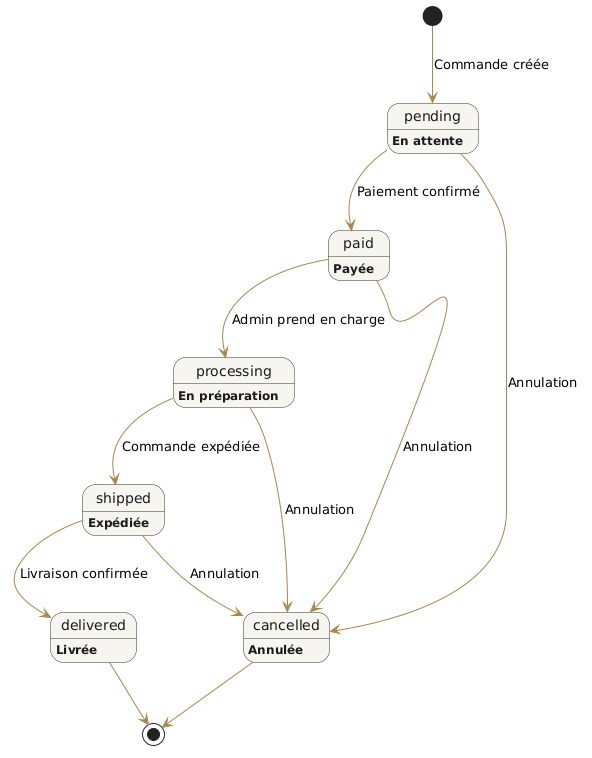

The diagram above was rendered by PlantUML. Its source (embedded in the PNG):
@startuml
hide empty description
skinparam state {
  BackgroundColor #F7F5F0
  BorderColor #2C3A23
  FontColor #1A1A1A
  ArrowColor #A8884A
  StartColor #2C3A23
  EndColor #2C3A23
}
skinparam backgroundColor white
skinparam shadowing false

[*] --> pending : Commande créée

pending --> paid : Paiement confirmé
paid --> processing : Admin prend en charge
processing --> shipped : Commande expédiée
shipped --> delivered : Livraison confirmée
delivered --> [*]

pending --> cancelled : Annulation
paid --> cancelled : Annulation
processing --> cancelled : Annulation
shipped --> cancelled : Annulation
cancelled --> [*]

pending : **En attente**
paid : **Payée**
processing : **En préparation**
shipped : **Expédiée**
delivered : **Livrée**
cancelled : **Annulée**
@enduml